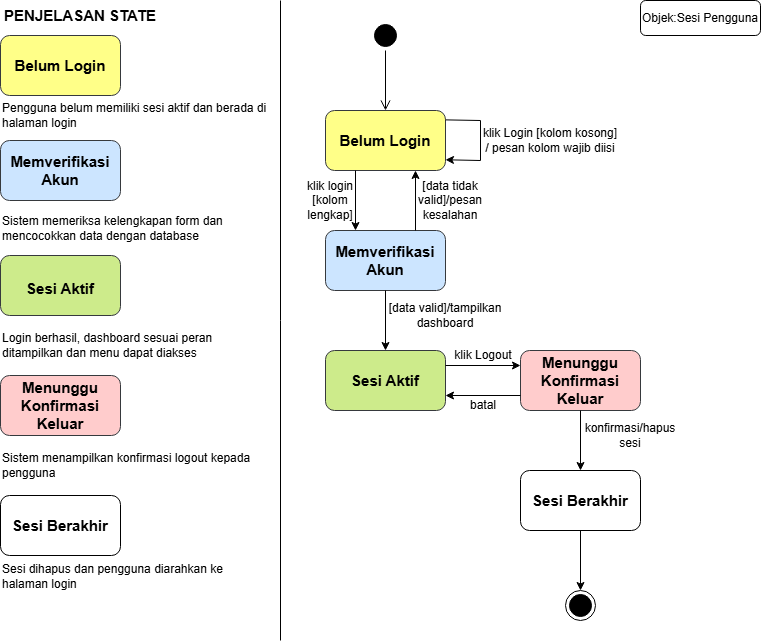

The diagram above was exported from draw.io. Its source (the exported page's mxGraphModel, read from the mxfile embedded in the PNG):
<mxGraphModel dx="1372" dy="788" grid="1" gridSize="10" guides="1" tooltips="1" connect="1" arrows="1" fold="1" page="1" pageScale="1" pageWidth="850" pageHeight="1100" math="0" shadow="0">
  <root>
    <mxCell id="0" />
    <mxCell id="1" parent="0" />
    <mxCell id="0zKE_wd--RKdLzsX-s7I-3" parent="1" style="ellipse;html=1;shape=startState;fillColor=#000000;strokeColor=light-dark(#000000,#000000);" value="" vertex="1">
      <mxGeometry height="30" width="30" x="410" y="60" as="geometry" />
    </mxCell>
    <mxCell id="0zKE_wd--RKdLzsX-s7I-4" edge="1" parent="1" source="0zKE_wd--RKdLzsX-s7I-3" style="edgeStyle=orthogonalEdgeStyle;html=1;verticalAlign=bottom;endArrow=open;endSize=8;strokeColor=light-dark(#000000,#000000);rounded=0;entryX=0.5;entryY=0;entryDx=0;entryDy=0;" target="0zKE_wd--RKdLzsX-s7I-7" value="">
      <mxGeometry relative="1" as="geometry">
        <mxPoint x="426" y="150" as="targetPoint" />
      </mxGeometry>
    </mxCell>
    <mxCell id="0zKE_wd--RKdLzsX-s7I-5" parent="1" style="rounded=1;whiteSpace=wrap;html=1;roundedPerimeter=1;" value="" vertex="1">
      <mxGeometry height="35" width="120" x="680" y="40" as="geometry" />
    </mxCell>
    <mxCell id="0zKE_wd--RKdLzsX-s7I-6" parent="1" style="text;html=1;whiteSpace=wrap;strokeColor=none;fillColor=none;align=center;verticalAlign=middle;rounded=0;" value="Objek:Sesi Pengguna" vertex="1">
      <mxGeometry height="35" width="120" x="680" y="40" as="geometry" />
    </mxCell>
    <mxCell id="0zKE_wd--RKdLzsX-s7I-7" parent="1" style="rounded=1;whiteSpace=wrap;html=1;roundedPerimeter=1;fillColor=#ffff88;strokeColor=#36393d;" value="" vertex="1">
      <mxGeometry height="60" width="120" x="365" y="150" as="geometry" />
    </mxCell>
    <mxCell id="0zKE_wd--RKdLzsX-s7I-8" parent="1" style="rounded=1;whiteSpace=wrap;html=1;roundedPerimeter=1;fillColor=#cce5ff;strokeColor=#36393d;" value="" vertex="1">
      <mxGeometry height="60" width="120" x="365" y="270" as="geometry" />
    </mxCell>
    <mxCell id="0zKE_wd--RKdLzsX-s7I-9" parent="1" style="rounded=1;whiteSpace=wrap;html=1;roundedPerimeter=1;fillColor=#cdeb8b;strokeColor=#36393d;" value="" vertex="1">
      <mxGeometry height="60" width="120" x="365" y="390" as="geometry" />
    </mxCell>
    <mxCell id="0zKE_wd--RKdLzsX-s7I-10" parent="1" style="rounded=1;whiteSpace=wrap;html=1;roundedPerimeter=1;fillColor=#ffcccc;strokeColor=#36393d;" value="" vertex="1">
      <mxGeometry height="60" width="120" x="560" y="390" as="geometry" />
    </mxCell>
    <mxCell id="0zKE_wd--RKdLzsX-s7I-11" parent="1" style="rounded=1;whiteSpace=wrap;html=1;roundedPerimeter=1;" value="" vertex="1">
      <mxGeometry height="60" width="120" x="560" y="510" as="geometry" />
    </mxCell>
    <mxCell id="0zKE_wd--RKdLzsX-s7I-13" edge="1" parent="1" source="0zKE_wd--RKdLzsX-s7I-7" style="endArrow=classic;html=1;rounded=0;exitX=0.986;exitY=0.166;exitDx=0;exitDy=0;entryX=0.99;entryY=0.815;entryDx=0;entryDy=0;" target="0zKE_wd--RKdLzsX-s7I-7" value="">
      <mxGeometry height="50" relative="1" width="50" as="geometry">
        <Array as="points">
          <mxPoint x="520" y="160" />
          <mxPoint x="520" y="200" />
        </Array>
        <mxPoint x="540" y="180" as="sourcePoint" />
        <mxPoint x="590" y="130" as="targetPoint" />
      </mxGeometry>
    </mxCell>
    <mxCell id="0zKE_wd--RKdLzsX-s7I-14" edge="1" parent="1" source="0zKE_wd--RKdLzsX-s7I-8" style="endArrow=classic;html=1;rounded=0;exitX=0.75;exitY=0;exitDx=0;exitDy=0;entryX=0.75;entryY=1;entryDx=0;entryDy=0;" target="0zKE_wd--RKdLzsX-s7I-7" value="">
      <mxGeometry height="50" relative="1" width="50" as="geometry">
        <mxPoint x="450" y="260" as="sourcePoint" />
        <mxPoint x="500" y="210" as="targetPoint" />
      </mxGeometry>
    </mxCell>
    <mxCell id="0zKE_wd--RKdLzsX-s7I-15" edge="1" parent="1" source="0zKE_wd--RKdLzsX-s7I-7" style="endArrow=classic;html=1;rounded=0;exitX=0.25;exitY=1;exitDx=0;exitDy=0;entryX=0.25;entryY=0;entryDx=0;entryDy=0;" target="0zKE_wd--RKdLzsX-s7I-8" value="">
      <mxGeometry height="50" relative="1" width="50" as="geometry">
        <mxPoint x="450" y="260" as="sourcePoint" />
        <mxPoint x="500" y="210" as="targetPoint" />
      </mxGeometry>
    </mxCell>
    <mxCell id="0zKE_wd--RKdLzsX-s7I-16" edge="1" parent="1" source="0zKE_wd--RKdLzsX-s7I-8" style="endArrow=classic;html=1;rounded=0;exitX=0.5;exitY=1;exitDx=0;exitDy=0;entryX=0.5;entryY=0;entryDx=0;entryDy=0;" target="0zKE_wd--RKdLzsX-s7I-9" value="">
      <mxGeometry height="50" relative="1" width="50" as="geometry">
        <mxPoint x="450" y="260" as="sourcePoint" />
        <mxPoint x="500" y="210" as="targetPoint" />
      </mxGeometry>
    </mxCell>
    <mxCell id="0zKE_wd--RKdLzsX-s7I-17" edge="1" parent="1" source="0zKE_wd--RKdLzsX-s7I-9" style="endArrow=classic;html=1;rounded=0;exitX=1;exitY=0.25;exitDx=0;exitDy=0;entryX=0;entryY=0.25;entryDx=0;entryDy=0;" target="0zKE_wd--RKdLzsX-s7I-10" value="">
      <mxGeometry height="50" relative="1" width="50" as="geometry">
        <mxPoint x="510" y="410" as="sourcePoint" />
        <mxPoint x="560" y="360" as="targetPoint" />
      </mxGeometry>
    </mxCell>
    <mxCell id="0zKE_wd--RKdLzsX-s7I-18" edge="1" parent="1" source="0zKE_wd--RKdLzsX-s7I-10" style="endArrow=classic;html=1;rounded=0;exitX=0;exitY=0.75;exitDx=0;exitDy=0;entryX=1;entryY=0.75;entryDx=0;entryDy=0;" target="0zKE_wd--RKdLzsX-s7I-9" value="">
      <mxGeometry height="50" relative="1" width="50" as="geometry">
        <mxPoint x="450" y="420" as="sourcePoint" />
        <mxPoint x="500" y="370" as="targetPoint" />
      </mxGeometry>
    </mxCell>
    <mxCell id="0zKE_wd--RKdLzsX-s7I-19" edge="1" parent="1" source="0zKE_wd--RKdLzsX-s7I-10" style="endArrow=classic;html=1;rounded=0;exitX=0.5;exitY=1;exitDx=0;exitDy=0;entryX=0.5;entryY=0;entryDx=0;entryDy=0;" target="0zKE_wd--RKdLzsX-s7I-11" value="">
      <mxGeometry height="50" relative="1" width="50" as="geometry">
        <mxPoint x="450" y="420" as="sourcePoint" />
        <mxPoint x="500" y="370" as="targetPoint" />
      </mxGeometry>
    </mxCell>
    <mxCell id="0zKE_wd--RKdLzsX-s7I-20" parent="1" style="ellipse;html=1;shape=endState;fillColor=#000000;strokeColor=light-dark(#000000,#000000);" value="" vertex="1">
      <mxGeometry height="30" width="30" x="605" y="630" as="geometry" />
    </mxCell>
    <mxCell id="0zKE_wd--RKdLzsX-s7I-21" edge="1" parent="1" source="0zKE_wd--RKdLzsX-s7I-11" style="endArrow=classic;html=1;rounded=0;exitX=0.5;exitY=1;exitDx=0;exitDy=0;entryX=0.5;entryY=0;entryDx=0;entryDy=0;" target="0zKE_wd--RKdLzsX-s7I-20" value="">
      <mxGeometry height="50" relative="1" width="50" as="geometry">
        <mxPoint x="670" y="620" as="sourcePoint" />
        <mxPoint x="720" y="570" as="targetPoint" />
      </mxGeometry>
    </mxCell>
    <mxCell id="0zKE_wd--RKdLzsX-s7I-22" parent="1" style="text;html=1;whiteSpace=wrap;strokeColor=none;fillColor=none;align=center;verticalAlign=middle;rounded=0;" value="klik Login [kolom kosong] / pesan kolom wajib diisi" vertex="1">
      <mxGeometry height="30" width="140" x="520" y="165" as="geometry" />
    </mxCell>
    <mxCell id="0zKE_wd--RKdLzsX-s7I-23" parent="1" style="text;html=1;whiteSpace=wrap;strokeColor=none;fillColor=none;align=center;verticalAlign=middle;rounded=0;" value="[data tidak valid]/pesan kesalahan" vertex="1">
      <mxGeometry height="30" width="60" x="460" y="225" as="geometry" />
    </mxCell>
    <mxCell id="0zKE_wd--RKdLzsX-s7I-24" parent="1" style="text;html=1;whiteSpace=wrap;strokeColor=none;fillColor=none;align=center;verticalAlign=middle;rounded=0;" value="klik login [kolom lengkap]" vertex="1">
      <mxGeometry height="30" width="60" x="340" y="225" as="geometry" />
    </mxCell>
    <mxCell id="0zKE_wd--RKdLzsX-s7I-25" parent="1" style="text;html=1;whiteSpace=wrap;strokeColor=none;fillColor=none;align=center;verticalAlign=middle;rounded=0;" value="[data valid]/tampilkan dashboard" vertex="1">
      <mxGeometry height="30" width="120" x="425" y="340" as="geometry" />
    </mxCell>
    <mxCell id="0zKE_wd--RKdLzsX-s7I-26" parent="1" style="text;html=1;whiteSpace=wrap;strokeColor=none;fillColor=none;align=center;verticalAlign=middle;rounded=0;" value="klik Logout" vertex="1">
      <mxGeometry height="30" width="60" x="493" y="380" as="geometry" />
    </mxCell>
    <mxCell id="0zKE_wd--RKdLzsX-s7I-27" parent="1" style="text;html=1;whiteSpace=wrap;strokeColor=none;fillColor=none;align=center;verticalAlign=middle;rounded=0;" value="batal" vertex="1">
      <mxGeometry height="30" width="60" x="493" y="430" as="geometry" />
    </mxCell>
    <mxCell id="0zKE_wd--RKdLzsX-s7I-28" parent="1" style="text;html=1;whiteSpace=wrap;strokeColor=none;fillColor=none;align=center;verticalAlign=middle;rounded=0;" value="konfirmasi/hapus sesi" vertex="1">
      <mxGeometry height="30" width="100" x="620" y="460" as="geometry" />
    </mxCell>
    <mxCell id="0zKE_wd--RKdLzsX-s7I-31" parent="1" style="text;html=1;whiteSpace=wrap;strokeColor=none;fillColor=none;align=center;verticalAlign=middle;rounded=0;" value="&lt;b&gt;&lt;font style=&quot;font-size: 15px;&quot;&gt;Belum Login&lt;/font&gt;&lt;/b&gt;" vertex="1">
      <mxGeometry height="30" width="120" x="365" y="165" as="geometry" />
    </mxCell>
    <mxCell id="0zKE_wd--RKdLzsX-s7I-32" parent="1" style="text;html=1;whiteSpace=wrap;strokeColor=none;fillColor=none;align=center;verticalAlign=middle;rounded=0;" value="&lt;b&gt;&lt;font style=&quot;font-size: 15px;&quot;&gt;Memverifikasi Akun&lt;/font&gt;&lt;/b&gt;" vertex="1">
      <mxGeometry height="60" width="120" x="365" y="270" as="geometry" />
    </mxCell>
    <mxCell id="0zKE_wd--RKdLzsX-s7I-33" parent="1" style="text;html=1;whiteSpace=wrap;strokeColor=none;fillColor=none;align=center;verticalAlign=middle;rounded=0;" value="&lt;b&gt;&lt;font style=&quot;font-size: 15px;&quot;&gt;Sesi Aktif&lt;/font&gt;&lt;/b&gt;" vertex="1">
      <mxGeometry height="30" width="120" x="365" y="405" as="geometry" />
    </mxCell>
    <mxCell id="0zKE_wd--RKdLzsX-s7I-34" parent="1" style="text;html=1;whiteSpace=wrap;strokeColor=none;fillColor=none;align=center;verticalAlign=middle;rounded=0;" value="&lt;b&gt;&lt;font style=&quot;font-size: 15px;&quot;&gt;Menunggu Konfirmasi Keluar&lt;/font&gt;&lt;/b&gt;" vertex="1">
      <mxGeometry height="60" width="120" x="560" y="390" as="geometry" />
    </mxCell>
    <mxCell id="0zKE_wd--RKdLzsX-s7I-35" parent="1" style="text;html=1;whiteSpace=wrap;strokeColor=none;fillColor=none;align=center;verticalAlign=middle;rounded=0;" value="&lt;b&gt;&lt;font style=&quot;font-size: 15px;&quot;&gt;Sesi Berakhir&lt;/font&gt;&lt;/b&gt;" vertex="1">
      <mxGeometry height="30" width="120" x="560" y="525" as="geometry" />
    </mxCell>
    <mxCell id="0zKE_wd--RKdLzsX-s7I-36" parent="1" style="rounded=1;whiteSpace=wrap;html=1;roundedPerimeter=1;fillColor=#ffff88;strokeColor=#36393d;" value="" vertex="1">
      <mxGeometry height="60" width="120" x="40" y="75" as="geometry" />
    </mxCell>
    <mxCell id="0zKE_wd--RKdLzsX-s7I-37" parent="1" style="text;html=1;whiteSpace=wrap;strokeColor=none;fillColor=none;align=center;verticalAlign=middle;rounded=0;" value="&lt;b&gt;&lt;font style=&quot;font-size: 15px;&quot;&gt;Belum Login&lt;/font&gt;&lt;/b&gt;" vertex="1">
      <mxGeometry height="30" width="120" x="40" y="90" as="geometry" />
    </mxCell>
    <mxCell id="0zKE_wd--RKdLzsX-s7I-38" edge="1" parent="1" style="endArrow=none;html=1;rounded=0;" value="">
      <mxGeometry height="50" relative="1" width="50" as="geometry">
        <mxPoint x="320" y="40" as="sourcePoint" />
        <mxPoint x="320" y="680" as="targetPoint" />
      </mxGeometry>
    </mxCell>
    <mxCell id="0zKE_wd--RKdLzsX-s7I-39" parent="1" style="text;html=1;whiteSpace=wrap;strokeColor=none;fillColor=none;align=center;verticalAlign=middle;rounded=0;" value="&lt;font style=&quot;font-size: 15px;&quot;&gt;&lt;b&gt;PENJELASAN STATE&lt;/b&gt;&lt;/font&gt;" vertex="1">
      <mxGeometry height="30" width="160" x="40" y="40" as="geometry" />
    </mxCell>
    <mxCell id="0zKE_wd--RKdLzsX-s7I-40" parent="1" style="text;html=1;whiteSpace=wrap;strokeColor=none;fillColor=none;align=left;verticalAlign=middle;rounded=0;" value="Pengguna belum memiliki sesi aktif dan berada di halaman login" vertex="1">
      <mxGeometry height="30" width="270" x="40" y="140" as="geometry" />
    </mxCell>
    <mxCell id="0zKE_wd--RKdLzsX-s7I-45" parent="1" style="rounded=1;whiteSpace=wrap;html=1;roundedPerimeter=1;fillColor=#cce5ff;strokeColor=#36393d;" value="" vertex="1">
      <mxGeometry height="60" width="120" x="40" y="180" as="geometry" />
    </mxCell>
    <mxCell id="0zKE_wd--RKdLzsX-s7I-46" parent="1" style="text;html=1;whiteSpace=wrap;strokeColor=none;fillColor=none;align=center;verticalAlign=middle;rounded=0;" value="&lt;b&gt;&lt;font style=&quot;font-size: 15px;&quot;&gt;Memverifikasi Akun&lt;/font&gt;&lt;/b&gt;" vertex="1">
      <mxGeometry height="60" width="120" x="40" y="180" as="geometry" />
    </mxCell>
    <mxCell id="0zKE_wd--RKdLzsX-s7I-47" parent="1" style="text;html=1;whiteSpace=wrap;strokeColor=none;fillColor=none;align=left;verticalAlign=middle;rounded=0;" value="Sistem memeriksa kelengkapan form dan mencocokkan data dengan database" vertex="1">
      <mxGeometry height="35" width="270" x="40" y="250" as="geometry" />
    </mxCell>
    <mxCell id="0zKE_wd--RKdLzsX-s7I-48" parent="1" style="rounded=1;whiteSpace=wrap;html=1;roundedPerimeter=1;fillColor=#cdeb8b;strokeColor=#36393d;" value="" vertex="1">
      <mxGeometry height="60" width="120" x="40" y="295" as="geometry" />
    </mxCell>
    <mxCell id="0zKE_wd--RKdLzsX-s7I-49" parent="1" style="text;html=1;whiteSpace=wrap;strokeColor=none;fillColor=none;align=center;verticalAlign=middle;rounded=0;" value="&lt;b&gt;&lt;font style=&quot;font-size: 15px;&quot;&gt;Sesi Aktif&lt;/font&gt;&lt;/b&gt;" vertex="1">
      <mxGeometry height="30" width="120" x="40" y="313" as="geometry" />
    </mxCell>
    <mxCell id="0zKE_wd--RKdLzsX-s7I-50" parent="1" style="text;html=1;whiteSpace=wrap;strokeColor=none;fillColor=none;align=left;verticalAlign=middle;rounded=0;" value="Login berhasil, dashboard sesuai peran ditampilkan dan menu dapat diakses" vertex="1">
      <mxGeometry height="30" width="270" x="40" y="370" as="geometry" />
    </mxCell>
    <mxCell id="0zKE_wd--RKdLzsX-s7I-52" parent="1" style="rounded=1;whiteSpace=wrap;html=1;roundedPerimeter=1;fillColor=#ffcccc;strokeColor=#36393d;" value="" vertex="1">
      <mxGeometry height="60" width="120" x="40" y="415" as="geometry" />
    </mxCell>
    <mxCell id="0zKE_wd--RKdLzsX-s7I-53" parent="1" style="text;html=1;whiteSpace=wrap;strokeColor=none;fillColor=none;align=center;verticalAlign=middle;rounded=0;" value="&lt;b&gt;&lt;font style=&quot;font-size: 15px;&quot;&gt;Menunggu Konfirmasi Keluar&lt;/font&gt;&lt;/b&gt;" vertex="1">
      <mxGeometry height="60" width="120" x="40" y="415" as="geometry" />
    </mxCell>
    <mxCell id="0zKE_wd--RKdLzsX-s7I-54" parent="1" style="text;html=1;whiteSpace=wrap;strokeColor=none;fillColor=none;align=left;verticalAlign=middle;rounded=0;" value="Sistem menampilkan konfirmasi logout kepada pengguna" vertex="1">
      <mxGeometry height="30" width="270" x="40" y="490" as="geometry" />
    </mxCell>
    <mxCell id="0zKE_wd--RKdLzsX-s7I-55" parent="1" style="rounded=1;whiteSpace=wrap;html=1;roundedPerimeter=1;" value="" vertex="1">
      <mxGeometry height="60" width="120" x="40" y="535" as="geometry" />
    </mxCell>
    <mxCell id="0zKE_wd--RKdLzsX-s7I-56" parent="1" style="text;html=1;whiteSpace=wrap;strokeColor=none;fillColor=none;align=center;verticalAlign=middle;rounded=0;" value="&lt;b&gt;&lt;font style=&quot;font-size: 15px;&quot;&gt;Sesi Berakhir&lt;/font&gt;&lt;/b&gt;" vertex="1">
      <mxGeometry height="30" width="120" x="40" y="550" as="geometry" />
    </mxCell>
    <mxCell id="0zKE_wd--RKdLzsX-s7I-57" parent="1" style="text;html=1;whiteSpace=wrap;strokeColor=none;fillColor=none;align=left;verticalAlign=middle;rounded=0;" value="Sesi dihapus dan pengguna diarahkan ke halaman login" vertex="1">
      <mxGeometry height="30" width="270" x="40" y="601" as="geometry" />
    </mxCell>
  </root>
</mxGraphModel>